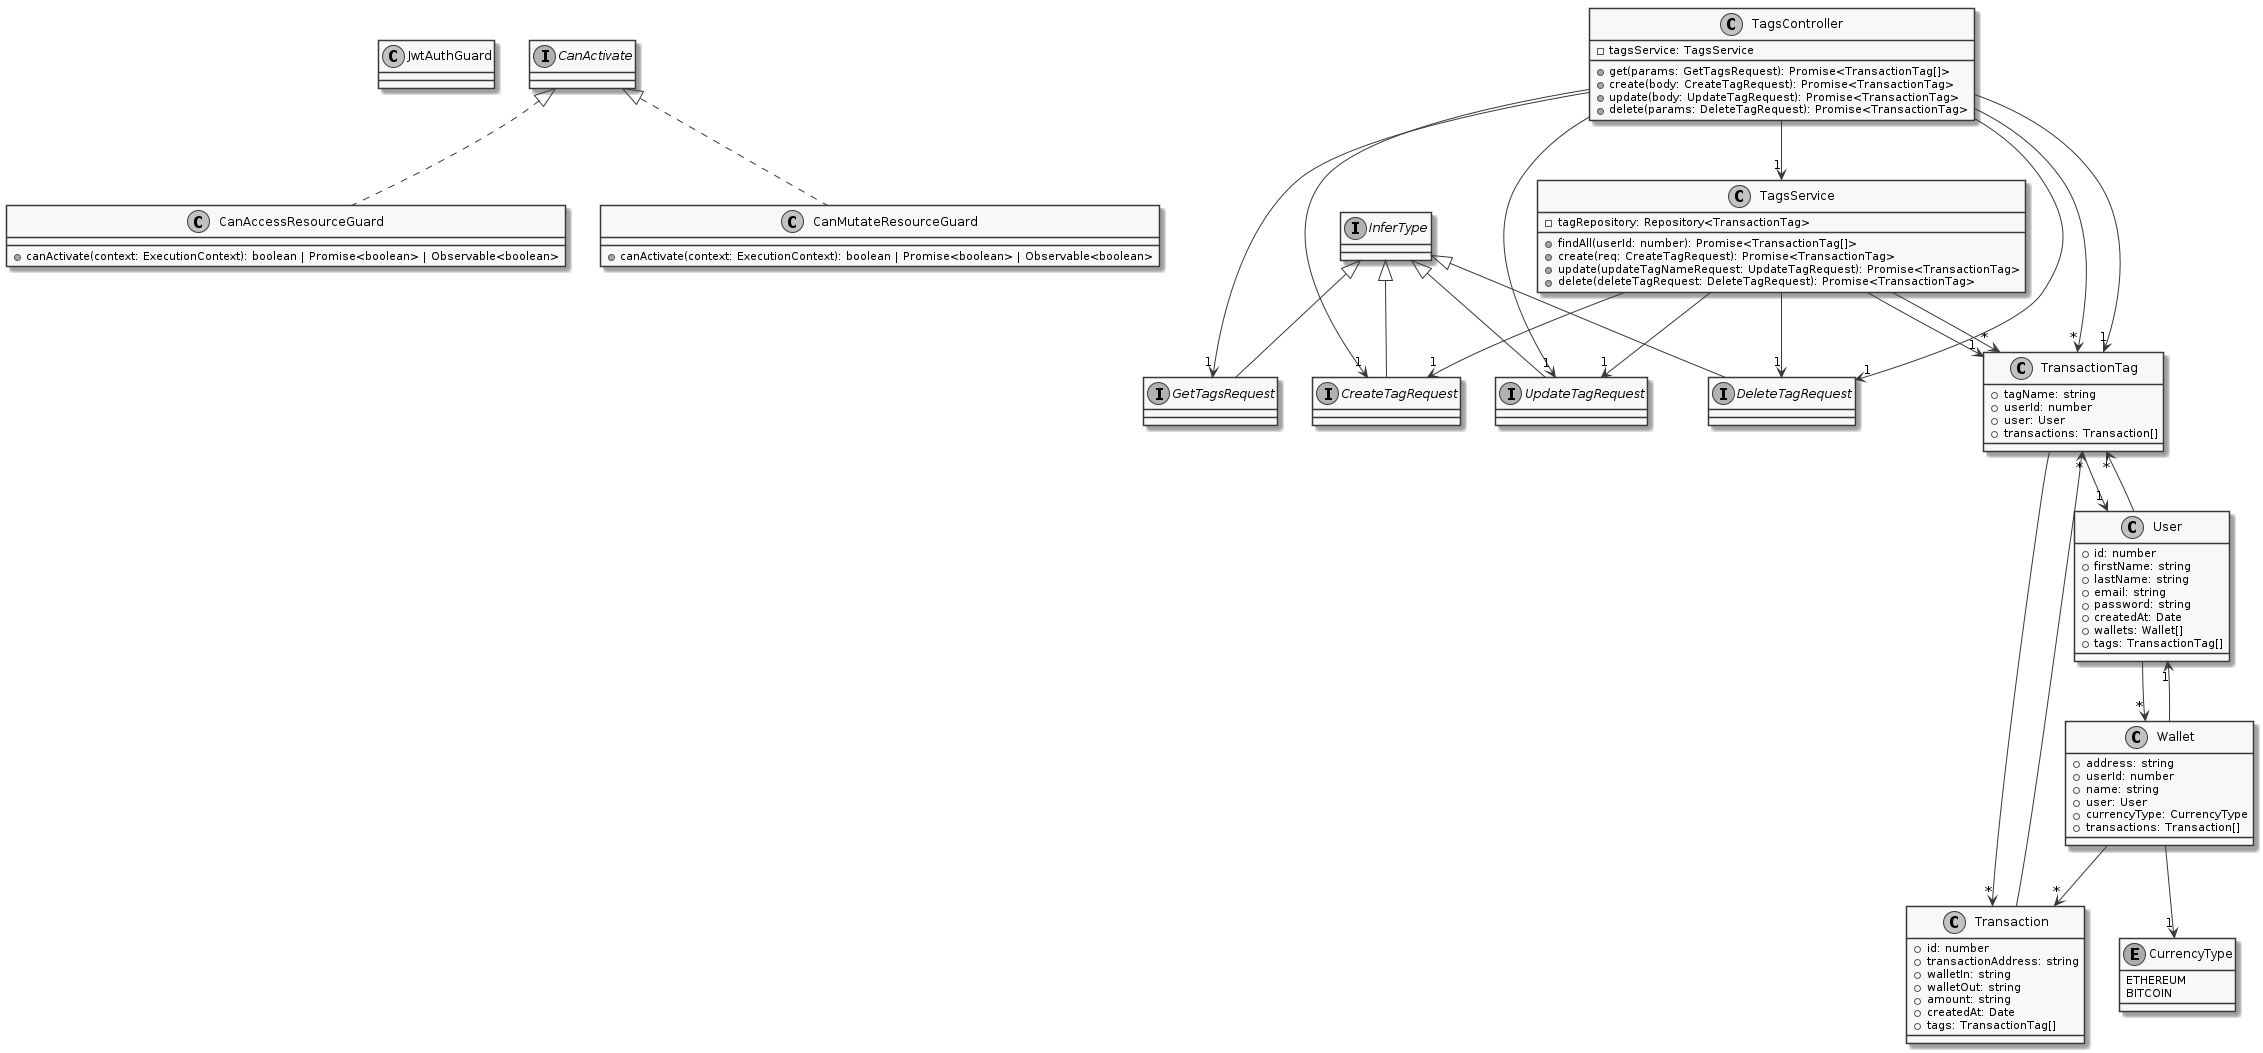

The diagram above was rendered by PlantUML. Its source (embedded in the PNG):
@startuml
skinparam monochrome true
class JwtAuthGuard
class CanAccessResourceGuard implements CanActivate {
    +canActivate(context: ExecutionContext): boolean | Promise<boolean> | Observable<boolean>
}
interface GetTagsRequest extends InferType
interface CreateTagRequest extends InferType
interface UpdateTagRequest extends InferType
interface DeleteTagRequest extends InferType
class Transaction {
    +id: number
    +transactionAddress: string
    +walletIn: string
    +walletOut: string
    +amount: string
    +createdAt: Date
    +tags: TransactionTag[]
}
enum CurrencyType {
    ETHEREUM
    BITCOIN
}
class Wallet {
    +address: string
    +userId: number
    +name: string
    +user: User
    +currencyType: CurrencyType
    +transactions: Transaction[]
}
class User {
    +id: number
    +firstName: string
    +lastName: string
    +email: string
    +password: string
    +createdAt: Date
    +wallets: Wallet[]
    +tags: TransactionTag[]
}
class TransactionTag {
    +tagName: string
    +userId: number
    +user: User
    +transactions: Transaction[]
}
class TagsService {
    -tagRepository: Repository<TransactionTag>
    +findAll(userId: number): Promise<TransactionTag[]>
    +create(req: CreateTagRequest): Promise<TransactionTag>
    +update(updateTagNameRequest: UpdateTagRequest): Promise<TransactionTag>
    +delete(deleteTagRequest: DeleteTagRequest): Promise<TransactionTag>
}
class CanMutateResourceGuard implements CanActivate {
    +canActivate(context: ExecutionContext): boolean | Promise<boolean> | Observable<boolean>
}
class TagsController {
    -tagsService: TagsService
    +get(params: GetTagsRequest): Promise<TransactionTag[]>
    +create(body: CreateTagRequest): Promise<TransactionTag>
    +update(body: UpdateTagRequest): Promise<TransactionTag>
    +delete(params: DeleteTagRequest): Promise<TransactionTag>
}
Transaction --> "*" TransactionTag
Wallet --> "1" User
Wallet --> "1" CurrencyType
Wallet --> "*" Transaction
User --> "*" Wallet
User --> "*" TransactionTag
TransactionTag --> "1" User
TransactionTag --> "*" Transaction
TagsService --> "1" TransactionTag
TagsService --> "*" TransactionTag
TagsService --> "1" CreateTagRequest
TagsService --> "1" UpdateTagRequest
TagsService --> "1" DeleteTagRequest
TagsController --> "1" TagsService
TagsController --> "1" GetTagsRequest
TagsController --> "*" TransactionTag
TagsController --> "1" CreateTagRequest
TagsController --> "1" TransactionTag
TagsController --> "1" UpdateTagRequest
TagsController --> "1" DeleteTagRequest
@enduml